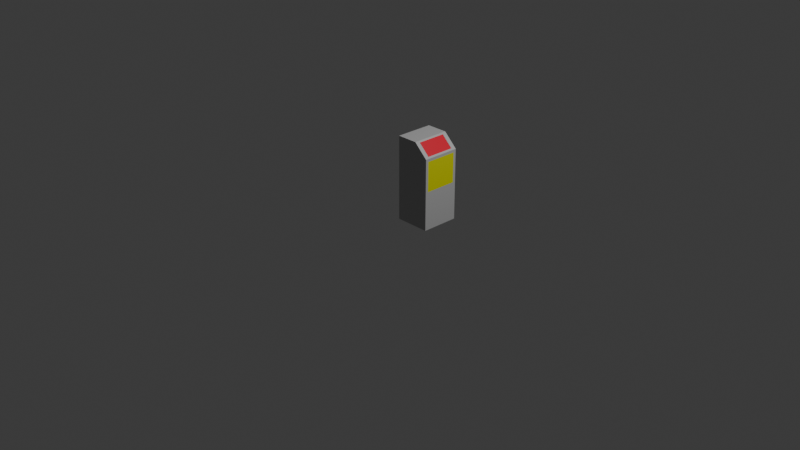 # Source: muelleimer.blend  (saved by Blender 4.0.36; exported with 4.5.12 LTS)
import bpy
from mathutils import Matrix  # noqa: F401  (used for matrix-valued properties, if any)

bpy.ops.wm.read_factory_settings(use_empty=True)
scene = bpy.context.scene
scene.name = 'Scene'

# ---- collections
col_collection = bpy.data.collections.new('Collection'); scene.collection.children.link(col_collection)

# ---- materials (node trees are filled in below, after node groups)
mat_metall = bpy.data.materials.new('Metall')
mat_metall.alpha_threshold = 0.0
mat_metall.use_backface_culling = True
mat_metall.use_transparent_shadow = False
mat_metall.roughness = 0.5
mat_metall.line_color = (0.0, 0.0, 0.0, 1.0)
mat_bild = bpy.data.materials.new('Bild')
mat_bild.use_transparent_shadow = False
mat_deckel = bpy.data.materials.new('Deckel')
mat_deckel.use_transparent_shadow = False

# ---- material node trees
mat_metall.use_nodes = True; mat_metall.node_tree.nodes.clear()
_N = mat_metall.node_tree.nodes; _L = mat_metall.node_tree.links
n0 = _N.new('ShaderNodeOutputMaterial'); n0.name = 'Material Output'; n0.location = (300, 300)
n1 = _N.new('ShaderNodeBsdfPrincipled'); n1.name = 'Principled BSDF'; n1.location = (10, 300)
n1.inputs[0].default_value = (0.505, 0.505, 0.505, 1.0)
n1.inputs[3].default_value = 1.45
_L.new(n1.outputs[0], n0.inputs[0])
n0.is_active_output = True
mat_bild.use_nodes = True; mat_bild.node_tree.nodes.clear()
_N = mat_bild.node_tree.nodes; _L = mat_bild.node_tree.links
n0 = _N.new('ShaderNodeBsdfPrincipled'); n0.name = 'Principled BSDF'; n0.location = (10, 300)
n0.inputs[0].default_value = (0.777, 0.8001, 0.0, 1.0)
n0.inputs[3].default_value = 1.45
n1 = _N.new('ShaderNodeOutputMaterial'); n1.name = 'Material Output'; n1.location = (300, 300)
_L.new(n0.outputs[0], n1.inputs[0])
n1.is_active_output = True
mat_deckel.use_nodes = True; mat_deckel.node_tree.nodes.clear()
_N = mat_deckel.node_tree.nodes; _L = mat_deckel.node_tree.links
n0 = _N.new('ShaderNodeBsdfPrincipled'); n0.name = 'Principled BSDF'; n0.location = (10, 300)
n0.inputs[0].default_value = (0.8001, 0.0, 0.0266, 1.0)
n0.inputs[3].default_value = 1.45
n1 = _N.new('ShaderNodeOutputMaterial'); n1.name = 'Material Output'; n1.location = (300, 300)
_L.new(n0.outputs[0], n1.inputs[0])
n1.is_active_output = True

# ---- world
world_world = bpy.data.worlds.new('World'); scene.world = world_world
world_world.use_nodes = True; world_world.node_tree.nodes.clear()
_N = world_world.node_tree.nodes; _L = world_world.node_tree.links
n0 = _N.new('ShaderNodeOutputWorld'); n0.name = 'World Output'; n0.location = (300, 300)
n1 = _N.new('ShaderNodeBackground'); n1.name = 'Background'; n1.location = (10, 300)
n1.inputs[0].default_value = (0.05088, 0.05088, 0.05088, 1.0)
_L.new(n1.outputs[0], n0.inputs[0])
n0.is_active_output = True
world_world.color = (0.05088, 0.05088, 0.05088)
world_world.use_sun_shadow = False
world_world.sun_shadow_jitter_overblur = 0.0

# ---- cameras
cam_camera = bpy.data.cameras.new('Camera')
cam_camera.clip_end = 100.0
cam_camera.ortho_scale = 7.314

# ---- lights
light_light = bpy.data.lights.new('Light', 'POINT')
light_light.transmission_factor = 0.0
light_light.use_soft_falloff = False
light_light.energy = 1000.0
light_light.shadow_soft_size = 0.1
light_light.shadow_maximum_resolution = 0.006
light_light.use_absolute_resolution = True

# ---- meshes
me_cube = bpy.data.meshes.new('Cube')
me_cube.from_pydata([(0.3776, 0.4078, 0.0), (0.3776, 0.0, 0.0), (0.0, 0.4078, 0.9031), (0.0, 0.4078, 0.0), (0.0, 0.0, 0.9031), (0.0, 0.0, 0.0), (0.3632, 0.3606, 0.7767), (0.0, 0.0, 0.6858), (0.3632, 0.04549, 0.7767), (0.0, 0.4078, 0.6858), (0.2282, 0.4078, 0.0), (0.2426, 0.04549, 0.8896), (0.2282, 0.0, 0.0), (0.2426, 0.3606, 0.8896), (0.3776, 0.02983, 0.7334), (0.2282, 0.0, 0.9031), (0.3776, 0.378, 0.7334), (0.2282, 0.4078, 0.9031), (0.2426, 0.3606, 0.8332), (0.2426, 0.04549, 0.8332), (0.3632, 0.04549, 0.7767), (0.3632, 0.3606, 0.7203), (0.3632, 0.04549, 0.7767), (0.2426, 0.04549, 0.8332), (0.3632, 0.04549, 0.7203), (0.2426, 0.04549, 0.0), (0.3632, 0.04549, -2.384e-07), (0.2426, 0.3606, 0.0), (0.3632, 0.3606, -2.384e-07), (0.3632, 0.04549, 0.0), (0.3632, 0.3606, 0.0), (0.0, 0.3606, 0.8896), (0.0, 0.04549, 0.8896), (0.0, 0.3606, -2.384e-07), (0.0, 0.04549, -2.384e-07), (0.3776, 0.378, 0.4114), (0.3776, 0.02983, 0.4114), (0.3776, 0.4078, 0.7632), (0.3776, 0.0, 0.7632), (0.3776, 0.4078, 0.3816), (0.3776, 0.0, 0.3816)], [(20, 22), (22, 24)], [(17, 2, 4, 15), (38, 15, 4, 7, 5, 12, 1, 40), (17, 37, 39, 0, 10, 3, 9, 2), (35, 16, 14, 36), (3, 10, 0, 1, 12, 5), (8, 11, 15, 38), (6, 8, 38, 37), (13, 6, 37, 17), (11, 13, 17, 15), (13, 11, 19, 18), (11, 8, 20, 19), (6, 13, 18, 21), (8, 6, 21, 20), (19, 20, 24, 23), (23, 24, 26, 25), (21, 18, 27, 28), (20, 21, 30, 29), (18, 19, 32, 31), (31, 32, 34, 33), (18, 31, 33, 27), (25, 34, 32, 19, 23), (5, 7, 4, 2, 9, 3), (0, 39, 40, 1), (14, 16, 37, 38), (16, 35, 39, 37), (36, 14, 38, 40), (35, 36, 40, 39)])
me_cube.polygons.foreach_set('material_index', [0, 0, 0, 1, 0, 0, 0, 0, 0, 0, 0, 0, 0, 0, 0, 0, 0, 0, 0, 0, 0, 0, 0, 0, 0, 0, 0])
_uv = me_cube.uv_layers.new(name='UVMap')
_uv.uv.foreach_set('vector', [0.118, 0.8718, 0.0, 0.8718, 0.0, 0.6609, 0.118, 0.6609, 0.0, 0.07233, 0.07725, 0.0, 0.1952, 0.0, 0.1952, 0.1124, 0.1952, 0.467, 0.07725, 0.467, 0.0, 0.467, 0.0, 0.2696, 0.5241, 0.0, 0.6013, 0.07233, 0.6013, 0.2696, 0.6013, 0.467, 0.5241, 0.467, 0.4061, 0.467, 0.4061, 0.1124, 0.4061, 0.0, 0.8045, 0.5835, 0.8045, 0.417, 0.9846, 0.417, 0.9846, 0.5835, 0.4061, 0.467, 0.4061, 0.5842, 0.4061, 0.6609, 0.1952, 0.6609, 0.1952, 0.5842, 0.1952, 0.467, 0.1878, 0.6844, 0.1254, 0.6844, 0.118, 0.6609, 0.1952, 0.6609, 0.1878, 0.8473, 0.1878, 0.6844, 0.1952, 0.6609, 0.1952, 0.8718, 0.1254, 0.8473, 0.1878, 0.8473, 0.1952, 0.8718, 0.118, 0.8718, 0.1254, 0.6844, 0.1254, 0.8473, 0.118, 0.8718, 0.118, 0.6609, 0.569, 0.6299, 0.569, 0.467, 0.5982, 0.467, 0.5982, 0.6299, 0.7268, 0.0, 0.7891, 0.05839, 0.7891, 0.05839, 0.7268, 0.02919, 0.6013, 0.5184, 0.6637, 0.46, 0.6637, 0.4892, 0.6013, 0.5476, 0.7891, 0.0, 0.952, 0.0, 0.952, 0.02919, 0.7891, 0.0, 0.7268, 0.02919, 0.7891, 0.05839, 0.7891, 0.08758, 0.7268, 0.02919, 0.7268, 0.02919, 0.7891, 0.08758, 0.7891, 0.46, 0.7268, 0.46, 0.6013, 0.5476, 0.6637, 0.4892, 0.6637, 0.92, 0.6013, 0.92, 0.7891, 0.0, 0.952, 0.02919, 0.952, 0.4016, 0.7891, 0.4016, 0.3232, 0.6609, 0.3232, 0.8238, 0.1952, 0.8238, 0.1952, 0.6609, 0.4061, 0.467, 0.569, 0.467, 0.569, 0.927, 0.4061, 0.927, 0.6637, 0.4892, 0.7891, 0.46, 0.7891, 0.92, 0.6637, 0.92, 0.7268, 0.46, 0.6013, 0.46, 0.6013, 0.0, 0.7268, 0.02919, 0.7268, 0.02919, 0.1952, 0.467, 0.1952, 0.1124, 0.1952, 0.0, 0.4061, 0.0, 0.4061, 0.1124, 0.4061, 0.467, 0.7891, 0.7962, 0.7891, 0.5989, 1.0, 0.5989, 1.0, 0.7962, 0.9846, 0.417, 0.8045, 0.417, 0.7891, 0.4016, 1.0, 0.4016, 0.8045, 0.417, 0.8045, 0.5835, 0.7891, 0.5989, 0.7891, 0.4016, 0.9846, 0.5835, 0.9846, 0.417, 1.0, 0.4016, 1.0, 0.5989, 0.8045, 0.5835, 0.9846, 0.5835, 1.0, 0.5989, 0.7891, 0.5989])
me_cube.materials.append(mat_metall)
me_cube.materials.append(mat_bild)
me_cube.use_mirror_vertex_groups = False
me_cube.update()
me_cube_001 = bpy.data.meshes.new('Cube.001')
me_cube_001.from_pydata([(0.1274, 0.1565, -0.1056), (0.1274, -0.1551, -0.1056), (0.006835, -0.1551, 0.0073), (0.006835, 0.1565, 0.0073), (0.1206, -0.1551, -0.1129), (0.0, -0.1551, 0.0), (0.1206, 0.1565, -0.1129), (0.0, 0.1565, 0.0)], [], [(1, 0, 6, 4), (0, 3, 7, 6), (2, 1, 4, 5), (3, 2, 5, 7), (2, 3, 0, 1)])
me_cube_001.polygons.foreach_set('material_index', [1, 1, 1, 1, 1])
_uv = me_cube_001.uv_layers.new(name='UVMap')
_uv.uv.foreach_set('vector', [0.569, 0.791, 0.569, 0.6299, 0.5742, 0.6299, 0.5742, 0.791, 0.5794, 0.7153, 0.5794, 0.6299, 0.5845, 0.6299, 0.5845, 0.7153, 0.5897, 0.6299, 0.5897, 0.7153, 0.5845, 0.7153, 0.5845, 0.6299, 0.5742, 0.791, 0.5742, 0.6299, 0.5794, 0.6299, 0.5794, 0.791, 0.7891, 0.9574, 0.7891, 0.7962, 0.8745, 0.7962, 0.8745, 0.9574])
me_cube_001.materials.append(mat_metall)
me_cube_001.materials.append(mat_deckel)
me_cube_001.use_mirror_vertex_groups = False
me_cube_001.update()

# ---- objects
ob_cube = bpy.data.objects.new('Cube', me_cube)
ob_light = bpy.data.objects.new('Light', light_light)
ob_camera = bpy.data.objects.new('Camera', cam_camera)
ob_cube_001 = bpy.data.objects.new('Cube.001', me_cube_001)

# ---- transforms, parenting, visibility, modifiers, constraints
ob_cube.location = (0.0, 0.0, 0.0)
ob_cube.lock_rotations_4d = False
ob_cube.empty_display_type = 'ARROWS'
ob_cube.lineart.crease_threshold = 0.0
ob_light.location = (4.076, 1.005, 5.904)
ob_light.rotation_euler = (0.6503, 0.05522, 1.866)
ob_light.lock_rotations_4d = False
ob_light.empty_display_type = 'ARROWS'
ob_light.color = (0.0, 0.0, 0.0, 0.0)
ob_light.lineart.crease_threshold = 0.0
ob_camera.location = (7.359, -6.926, 4.958)
ob_camera.rotation_euler = (1.109, 0.0, 0.8149)
ob_camera.lock_rotations_4d = False
ob_camera.empty_display_type = 'ARROWS'
ob_camera.color = (0.0, 0.0, 0.0, 0.0)
ob_camera.display_type = 'WIRE'
ob_camera.lineart.crease_threshold = 0.0
ob_cube_001.location = (0.2358, 0.2024, 0.8823)
ob_cube_001.lock_rotations_4d = False
ob_cube_001.empty_display_type = 'ARROWS'
ob_cube_001.lineart.crease_threshold = 0.0

# ---- collection membership
col_collection.objects.link(ob_cube)
col_collection.objects.link(ob_light)
col_collection.objects.link(ob_camera)
col_collection.objects.link(ob_cube_001)

# ---- scene / render settings (as saved in the file)
scene.camera = ob_camera
scene.frame_start = 1; scene.frame_end = 250; scene.frame_set(1)
scene.render.engine = 'BLENDER_EEVEE_NEXT'
scene.cycles.sampling_pattern = 'TABULATED_SOBOL'
bpy.context.view_layer.update()
